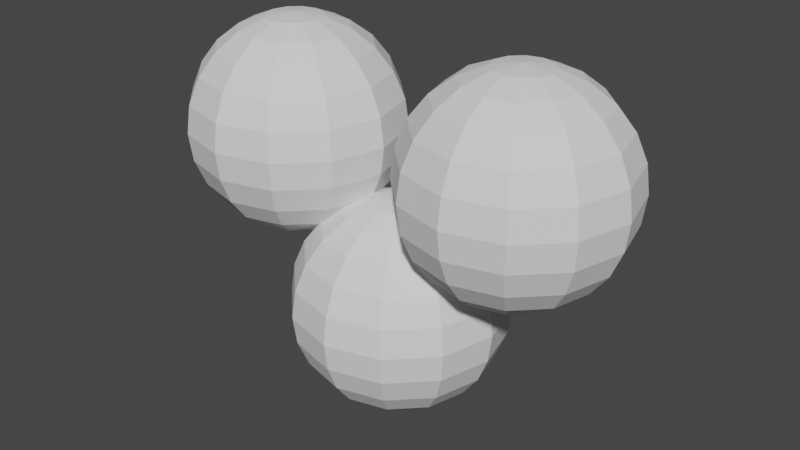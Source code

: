 # Source: gudetamaPrototype.blend  (saved by Blender 2.93.21; exported with 4.5.12 LTS)
import bpy
from mathutils import Matrix  # noqa: F401  (used for matrix-valued properties, if any)

bpy.ops.wm.read_factory_settings(use_empty=True)
scene = bpy.context.scene
scene.name = 'Scene'

# ---- collections
col_collection = bpy.data.collections.new('Collection'); scene.collection.children.link(col_collection)

# ---- world
world_world = bpy.data.worlds.new('World'); scene.world = world_world
world_world.use_nodes = True; world_world.node_tree.nodes.clear()
_N = world_world.node_tree.nodes; _L = world_world.node_tree.links
n0 = _N.new('ShaderNodeOutputWorld'); n0.name = 'World Output'; n0.location = (300, 300)
n1 = _N.new('ShaderNodeBackground'); n1.name = 'Background'; n1.location = (10, 300)
n1.inputs[0].default_value = (0.05088, 0.05088, 0.05088, 1.0)
_L.new(n1.outputs[0], n0.inputs[0])
n0.is_active_output = True
world_world.color = (0.05088, 0.05088, 0.05088)
world_world.use_sun_shadow = False
world_world.sun_shadow_jitter_overblur = 0.0

# ---- meshes
me_sphere = bpy.data.meshes.new('Sphere')
me_sphere.from_pydata([(0.0, 0.5, 0.866), (0.0, 0.866, 0.5), (0.0, 0.9659, 0.2588), (0.0, 1.0, -4.371e-08), (0.0, 0.9659, -0.2588), (0.0, 0.866, -0.5), (0.0, 0.5, -0.866), (0.0, 0.2588, -0.9659), (0.1294, 0.2241, 0.9659), (0.25, 0.433, 0.866), (0.3536, 0.6124, 0.7071), (0.433, 0.75, 0.5), (0.483, 0.8365, 0.2588), (0.5, 0.866, -4.371e-08), (0.483, 0.8365, -0.2588), (0.433, 0.75, -0.5), (0.3536, 0.6124, -0.7071), (0.25, 0.433, -0.866), (0.1294, 0.2241, -0.9659), (0.2241, 0.1294, 0.9659), (0.433, 0.25, 0.866), (0.6124, 0.3536, 0.7071), (0.75, 0.433, 0.5), (0.8365, 0.483, 0.2588), (0.866, 0.5, -4.371e-08), (0.8365, 0.483, -0.2588), (0.75, 0.433, -0.5), (0.6124, 0.3536, -0.7071), (0.433, 0.25, -0.866), (0.2241, 0.1294, -0.9659), (0.2588, -8.622e-08, 0.9659), (0.5, -7.132e-08, 0.866), (0.7071, -7.132e-08, 0.7071), (0.866, -7.132e-08, 0.5), (0.9659, -7.132e-08, 0.2588), (1.0, -1.011e-07, -4.371e-08), (0.9659, -7.132e-08, -0.2588), (0.866, -7.132e-08, -0.5), (0.7071, -7.132e-08, -0.7071), (0.5, -8.622e-08, -0.866), (0.2588, -1.011e-07, -0.9659), (0.2241, -0.1294, 0.9659), (0.433, -0.25, 0.866), (0.6124, -0.3536, 0.7071), (0.75, -0.433, 0.5), (0.8365, -0.483, 0.2588), (0.866, -0.5, -4.371e-08), (0.8365, -0.483, -0.2588), (0.75, -0.433, -0.5), (0.6124, -0.3536, -0.7071), (0.433, -0.25, -0.866), (0.2241, -0.1294, -0.9659), (0.1294, -0.2241, 0.9659), (0.25, -0.433, 0.866), (0.3536, -0.6124, 0.7071), (0.433, -0.75, 0.5), (0.483, -0.8365, 0.2588), (0.5, -0.866, -4.371e-08), (0.483, -0.8365, -0.2588), (0.433, -0.75, -0.5), (0.3536, -0.6124, -0.7071), (0.25, -0.433, -0.866), (0.1294, -0.2241, -0.9659), (-8.443e-09, -0.2588, 0.9659), (2.881e-08, -0.5, 0.866), (-4.57e-08, -0.7071, 0.7071), (-1.589e-08, -0.866, 0.5), (1.391e-08, -0.9659, 0.2588), (1.391e-08, -1.0, -4.371e-08), (1.391e-08, -0.9659, -0.2588), (-1.589e-08, -0.866, -0.5), (-4.57e-08, -0.7071, -0.7071), (-1.589e-08, -0.5, -0.866), (-2.334e-08, -0.2588, -0.9659), (-0.1294, -0.2241, 0.9659), (-0.25, -0.433, 0.866), (-0.3536, -0.6124, 0.7071), (-0.433, -0.75, 0.5), (-0.483, -0.8365, 0.2588), (-0.5, -0.866, -4.371e-08), (-0.483, -0.8365, -0.2588), (-0.433, -0.75, -0.5), (-0.3536, -0.6124, -0.7071), (-0.25, -0.433, -0.866), (-0.1294, -0.2241, -0.9659), (-7.571e-08, -1.311e-07, 1.0), (-0.2241, -0.1294, 0.9659), (-0.433, -0.25, 0.866), (-0.6124, -0.3536, 0.7071), (-0.75, -0.433, 0.5), (-0.8365, -0.483, 0.2588), (-0.866, -0.5, -4.371e-08), (-0.8365, -0.483, -0.2588), (-0.75, -0.433, -0.5), (-0.6124, -0.3536, -0.7071), (-0.433, -0.25, -0.866), (-0.2241, -0.1294, -0.9659), (-0.2588, -8.622e-08, 0.9659), (-0.5, -8.622e-08, 0.866), (-0.7071, -1.171e-08, 0.7071), (-0.866, -4.151e-08, 0.5), (-0.9659, -4.151e-08, 0.2588), (-1.0, -7.132e-08, -4.371e-08), (-0.9659, -4.151e-08, -0.2588), (-0.866, -4.151e-08, -0.5), (-0.7071, -1.171e-08, -0.7071), (-0.5, -4.151e-08, -0.866), (-0.2588, -7.132e-08, -0.9659), (-0.2241, 0.1294, 0.9659), (-0.433, 0.25, 0.866), (-0.6124, 0.3536, 0.7071), (-0.75, 0.433, 0.5), (-0.8365, 0.483, 0.2588), (-0.866, 0.5, -4.371e-08), (-0.8365, 0.483, -0.2588), (-0.75, 0.433, -0.5), (-0.6124, 0.3536, -0.7071), (-0.433, 0.25, -0.866), (-0.2241, 0.1294, -0.9659), (-0.1294, 0.2241, 0.9659), (-0.25, 0.433, 0.866), (-0.3536, 0.6124, 0.7071), (-0.433, 0.75, 0.5), (-0.483, 0.8365, 0.2588), (-0.5, 0.866, -4.371e-08), (-0.483, 0.8365, -0.2588), (-0.433, 0.75, -0.5), (-0.3536, 0.6124, -0.7071), (-0.25, 0.433, -0.866), (-0.1294, 0.2241, -0.9659), (0.0, -8.742e-08, -1.0), (-8.443e-09, 0.2588, 0.9659), (1.331e-07, 0.7071, 0.7071), (1.331e-07, 0.7071, -0.7071), (-1.188, 0.7071, 0.6974), (-1.188, 0.7071, 2.112), (-1.188, 0.2588, 2.37), (-1.188, -2.761e-07, 0.4045), (-1.317, 0.2241, 0.4386), (-1.438, 0.433, 0.5385), (-1.541, 0.6124, 0.6974), (-1.621, 0.75, 0.9045), (-1.671, 0.8365, 1.146), (-1.688, 0.866, 1.404), (-1.671, 0.8365, 1.663), (-1.621, 0.75, 1.904), (-1.541, 0.6124, 2.112), (-1.438, 0.433, 2.271), (-1.317, 0.2241, 2.37), (-1.412, 0.1294, 0.4386), (-1.621, 0.25, 0.5385), (-1.8, 0.3536, 0.6974), (-1.938, 0.433, 0.9045), (-2.024, 0.483, 1.146), (-2.054, 0.5, 1.404), (-2.024, 0.483, 1.663), (-1.938, 0.433, 1.904), (-1.8, 0.3536, 2.112), (-1.621, 0.25, 2.271), (-1.412, 0.1294, 2.37), (-1.447, -2.6e-07, 0.4386), (-1.688, -2.302e-07, 0.5385), (-1.895, -2.004e-07, 0.6974), (-2.054, -2.302e-07, 0.9045), (-2.154, -2.302e-07, 1.146), (-2.188, -2.6e-07, 1.404), (-2.154, -2.302e-07, 1.663), (-2.054, -2.302e-07, 1.904), (-1.895, -2.004e-07, 2.112), (-1.688, -2.749e-07, 2.271), (-1.447, -2.749e-07, 2.37), (-1.412, -0.1294, 0.4386), (-1.621, -0.25, 0.5385), (-1.8, -0.3536, 0.6974), (-1.938, -0.433, 0.9045), (-2.024, -0.483, 1.146), (-2.054, -0.5, 1.404), (-2.024, -0.483, 1.663), (-1.938, -0.433, 1.904), (-1.8, -0.3536, 2.112), (-1.621, -0.25, 2.271), (-1.412, -0.1294, 2.37), (-1.188, -3.198e-07, 2.404), (-1.317, -0.2241, 0.4386), (-1.438, -0.433, 0.5385), (-1.541, -0.6124, 0.6974), (-1.621, -0.75, 0.9045), (-1.671, -0.8365, 1.146), (-1.688, -0.866, 1.404), (-1.671, -0.8365, 1.663), (-1.621, -0.75, 1.904), (-1.541, -0.6124, 2.112), (-1.438, -0.433, 2.271), (-1.317, -0.2241, 2.37), (-1.188, -0.2588, 0.4386), (-1.188, -0.5, 0.5385), (-1.188, -0.7071, 0.6974), (-1.188, -0.866, 0.9045), (-1.188, -0.9659, 1.146), (-1.188, -1.0, 1.404), (-1.188, -0.9659, 1.663), (-1.188, -0.866, 1.904), (-1.188, -0.7071, 2.112), (-1.188, -0.5, 2.271), (-1.188, -0.2588, 2.37), (-1.058, -0.2241, 0.4386), (-0.9379, -0.433, 0.5385), (-0.8343, -0.6124, 0.6974), (-0.7549, -0.75, 0.9045), (-0.7049, -0.8365, 1.146), (-0.6879, -0.866, 1.404), (-0.7049, -0.8365, 1.663), (-0.7549, -0.75, 1.904), (-0.8343, -0.6124, 2.112), (-0.9379, -0.433, 2.271), (-1.058, -0.2241, 2.37), (-0.9638, -0.1294, 0.4386), (-0.7549, -0.25, 0.5385), (-0.5755, -0.3536, 0.6974), (-0.4379, -0.433, 0.9045), (-0.3514, -0.483, 1.146), (-0.3219, -0.5, 1.404), (-0.3514, -0.483, 1.663), (-0.4379, -0.433, 1.904), (-0.5755, -0.3536, 2.112), (-0.7549, -0.25, 2.271), (-0.9638, -0.1294, 2.37), (-0.9291, -2.898e-07, 0.4386), (-0.6879, -2.749e-07, 0.5385), (-0.4808, -2.6e-07, 0.6974), (-0.3219, -2.6e-07, 0.9045), (-0.222, -2.6e-07, 1.146), (-0.1879, -2.898e-07, 1.404), (-0.222, -2.6e-07, 1.663), (-0.3219, -2.6e-07, 1.904), (-0.4808, -2.6e-07, 2.112), (-0.6879, -2.6e-07, 2.271), (-0.9291, -2.749e-07, 2.37), (-0.9638, 0.1294, 0.4386), (-0.7549, 0.25, 0.5385), (-0.5755, 0.3536, 0.6974), (-0.4379, 0.433, 0.9045), (-0.3514, 0.483, 1.146), (-0.3219, 0.5, 1.404), (-0.3514, 0.483, 1.663), (-0.4379, 0.433, 1.904), (-0.5755, 0.3536, 2.112), (-0.7549, 0.25, 2.271), (-0.9638, 0.1294, 2.37), (-1.058, 0.2241, 0.4386), (-0.9379, 0.433, 0.5385), (-0.8343, 0.6124, 0.6974), (-0.7549, 0.75, 0.9045), (-0.7049, 0.8365, 1.146), (-0.6879, 0.866, 1.404), (-0.7049, 0.8365, 1.663), (-0.7549, 0.75, 1.904), (-0.8343, 0.6124, 2.112), (-0.9379, 0.433, 2.271), (-1.058, 0.2241, 2.37), (-1.188, 0.2588, 0.4386), (-1.188, 0.5, 0.5385), (-1.188, 0.866, 0.9045), (-1.188, 0.9659, 1.146), (-1.188, 1.0, 1.404), (-1.188, 0.9659, 1.663), (-1.188, 0.866, 1.904), (-1.188, 0.5, 2.271), (1.168, 0.7071, 0.7499), (1.168, 0.7071, 2.164), (1.168, 0.2588, 2.423), (1.168, -2.832e-07, 0.457), (1.039, 0.2241, 0.4911), (0.9182, 0.433, 0.591), (0.8147, 0.6124, 0.7499), (0.7352, 0.75, 0.957), (0.6852, 0.8365, 1.198), (0.6682, 0.866, 1.457), (0.6852, 0.8365, 1.716), (0.7352, 0.75, 1.957), (0.8147, 0.6124, 2.164), (0.9182, 0.433, 2.323), (1.039, 0.2241, 2.423), (0.9441, 0.1294, 0.4911), (0.7352, 0.25, 0.591), (0.5558, 0.3536, 0.7499), (0.4182, 0.433, 0.957), (0.3317, 0.483, 1.198), (0.3022, 0.5, 1.457), (0.3317, 0.483, 1.716), (0.4182, 0.433, 1.957), (0.5558, 0.3536, 2.164), (0.7352, 0.25, 2.323), (0.9441, 0.1294, 2.423), (0.9094, -2.671e-07, 0.4911), (0.6682, -2.373e-07, 0.591), (0.4611, -2.075e-07, 0.7499), (0.3022, -2.373e-07, 0.957), (0.2023, -2.373e-07, 1.198), (0.1682, -2.671e-07, 1.457), (0.2023, -2.373e-07, 1.716), (0.3022, -2.373e-07, 1.957), (0.4611, -2.075e-07, 2.164), (0.6682, -2.82e-07, 2.323), (0.9094, -2.82e-07, 2.423), (0.9441, -0.1294, 0.4911), (0.7352, -0.25, 0.591), (0.5558, -0.3536, 0.7499), (0.4182, -0.433, 0.957), (0.3317, -0.483, 1.198), (0.3022, -0.5, 1.457), (0.3317, -0.483, 1.716), (0.4182, -0.433, 1.957), (0.5558, -0.3536, 2.164), (0.7352, -0.25, 2.323), (0.9441, -0.1294, 2.423), (1.168, -3.269e-07, 2.457), (1.039, -0.2241, 0.4911), (0.9182, -0.433, 0.591), (0.8147, -0.6124, 0.7499), (0.7352, -0.75, 0.957), (0.6852, -0.8365, 1.198), (0.6682, -0.866, 1.457), (0.6852, -0.8365, 1.716), (0.7352, -0.75, 1.957), (0.8147, -0.6124, 2.164), (0.9182, -0.433, 2.323), (1.039, -0.2241, 2.423), (1.168, -0.2588, 0.4911), (1.168, -0.5, 0.591), (1.168, -0.7071, 0.7499), (1.168, -0.866, 0.957), (1.168, -0.9659, 1.198), (1.168, -1.0, 1.457), (1.168, -0.9659, 1.716), (1.168, -0.866, 1.957), (1.168, -0.7071, 2.164), (1.168, -0.5, 2.323), (1.168, -0.2588, 2.423), (1.298, -0.2241, 0.4911), (1.418, -0.433, 0.591), (1.522, -0.6124, 0.7499), (1.601, -0.75, 0.957), (1.651, -0.8365, 1.198), (1.668, -0.866, 1.457), (1.651, -0.8365, 1.716), (1.601, -0.75, 1.957), (1.522, -0.6124, 2.164), (1.418, -0.433, 2.323), (1.298, -0.2241, 2.423), (1.392, -0.1294, 0.4911), (1.601, -0.25, 0.591), (1.781, -0.3536, 0.7499), (1.918, -0.433, 0.957), (2.005, -0.483, 1.198), (2.034, -0.5, 1.457), (2.005, -0.483, 1.716), (1.918, -0.433, 1.957), (1.781, -0.3536, 2.164), (1.601, -0.25, 2.323), (1.392, -0.1294, 2.423), (1.427, -2.969e-07, 0.4911), (1.668, -2.82e-07, 0.591), (1.875, -2.671e-07, 0.7499), (2.034, -2.671e-07, 0.957), (2.134, -2.671e-07, 1.198), (2.168, -2.969e-07, 1.457), (2.134, -2.671e-07, 1.716), (2.034, -2.671e-07, 1.957), (1.875, -2.671e-07, 2.164), (1.668, -2.671e-07, 2.323), (1.427, -2.82e-07, 2.423), (1.392, 0.1294, 0.4911), (1.601, 0.25, 0.591), (1.781, 0.3536, 0.7499), (1.918, 0.433, 0.957), (2.005, 0.483, 1.198), (2.034, 0.5, 1.457), (2.005, 0.483, 1.716), (1.918, 0.433, 1.957), (1.781, 0.3536, 2.164), (1.601, 0.25, 2.323), (1.392, 0.1294, 2.423), (1.298, 0.2241, 0.4911), (1.418, 0.433, 0.591), (1.522, 0.6124, 0.7499), (1.601, 0.75, 0.957), (1.651, 0.8365, 1.198), (1.668, 0.866, 1.457), (1.651, 0.8365, 1.716), (1.601, 0.75, 1.957), (1.522, 0.6124, 2.164), (1.418, 0.433, 2.323), (1.298, 0.2241, 2.423), (1.168, 0.2588, 0.4911), (1.168, 0.5, 0.591), (1.168, 0.866, 0.957), (1.168, 0.9659, 1.198), (1.168, 1.0, 1.457), (1.168, 0.9659, 1.716), (1.168, 0.866, 1.957), (1.168, 0.5, 2.323)], [], [(2, 1, 11, 12), (130, 7, 18), (0, 131, 8, 9), (133, 5, 15, 16), (3, 2, 12, 13), (132, 0, 9, 10), (6, 133, 16, 17), (4, 3, 13, 14), (1, 132, 10, 11), (7, 6, 17, 18), (131, 85, 8), (5, 4, 14, 15), (17, 16, 27, 28), (14, 13, 24, 25), (11, 10, 21, 22), (18, 17, 28, 29), (8, 85, 19), (15, 14, 25, 26), (12, 11, 22, 23), (130, 18, 29), (9, 8, 19, 20), (16, 15, 26, 27), (13, 12, 23, 24), (10, 9, 20, 21), (20, 19, 30, 31), (27, 26, 37, 38), (24, 23, 34, 35), (21, 20, 31, 32), (28, 27, 38, 39), (25, 24, 35, 36), (22, 21, 32, 33), (29, 28, 39, 40), (19, 85, 30), (26, 25, 36, 37), (23, 22, 33, 34), (130, 29, 40), (40, 39, 50, 51), (30, 85, 41), (37, 36, 47, 48), (34, 33, 44, 45), (130, 40, 51), (31, 30, 41, 42), (38, 37, 48, 49), (35, 34, 45, 46), (32, 31, 42, 43), (39, 38, 49, 50), (36, 35, 46, 47), (33, 32, 43, 44), (43, 42, 53, 54), (50, 49, 60, 61), (47, 46, 57, 58), (44, 43, 54, 55), (51, 50, 61, 62), (41, 85, 52), (48, 47, 58, 59), (45, 44, 55, 56), (130, 51, 62), (42, 41, 52, 53), (49, 48, 59, 60), (46, 45, 56, 57), (130, 62, 73), (53, 52, 63, 64), (60, 59, 70, 71), (57, 56, 67, 68), (54, 53, 64, 65), (61, 60, 71, 72), (58, 57, 68, 69), (55, 54, 65, 66), (62, 61, 72, 73), (52, 85, 63), (59, 58, 69, 70), (56, 55, 66, 67), (66, 65, 76, 77), (73, 72, 83, 84), (63, 85, 74), (70, 69, 80, 81), (67, 66, 77, 78), (130, 73, 84), (64, 63, 74, 75), (71, 70, 81, 82), (68, 67, 78, 79), (65, 64, 75, 76), (72, 71, 82, 83), (69, 68, 79, 80), (76, 75, 87, 88), (83, 82, 94, 95), (80, 79, 91, 92), (77, 76, 88, 89), (84, 83, 95, 96), (74, 85, 86), (81, 80, 92, 93), (78, 77, 89, 90), (130, 84, 96), (75, 74, 86, 87), (82, 81, 93, 94), (79, 78, 90, 91), (90, 89, 100, 101), (130, 96, 107), (87, 86, 97, 98), (94, 93, 104, 105), (91, 90, 101, 102), (88, 87, 98, 99), (95, 94, 105, 106), (92, 91, 102, 103), (89, 88, 99, 100), (96, 95, 106, 107), (86, 85, 97), (93, 92, 103, 104), (100, 99, 110, 111), (107, 106, 117, 118), (97, 85, 108), (104, 103, 114, 115), (101, 100, 111, 112), (130, 107, 118), (98, 97, 108, 109), (105, 104, 115, 116), (102, 101, 112, 113), (99, 98, 109, 110), (106, 105, 116, 117), (103, 102, 113, 114), (113, 112, 123, 124), (110, 109, 120, 121), (117, 116, 127, 128), (114, 113, 124, 125), (111, 110, 121, 122), (118, 117, 128, 129), (108, 85, 119), (115, 114, 125, 126), (112, 111, 122, 123), (130, 118, 129), (109, 108, 119, 120), (116, 115, 126, 127), (123, 122, 1, 2), (130, 129, 7), (120, 119, 131, 0), (127, 126, 5, 133), (124, 123, 2, 3), (121, 120, 0, 132), (128, 127, 133, 6), (125, 124, 3, 4), (122, 121, 132, 1), (129, 128, 6, 7), (119, 85, 131), (126, 125, 4, 5), (139, 140, 134, 261), (153, 154, 143, 142), (148, 182, 136), (137, 149, 138), (147, 148, 136, 267), (141, 142, 263, 262), (149, 150, 139, 138), (144, 145, 266, 265), (146, 147, 267, 135), (159, 182, 148), (164, 165, 154, 153), (158, 159, 148, 147), (163, 164, 153, 152), (169, 170, 159, 158), (168, 169, 158, 157), (170, 182, 159), (154, 155, 144, 143), (137, 160, 149), (165, 166, 155, 154), (160, 161, 150, 149), (157, 158, 147, 146), (166, 167, 156, 155), (162, 163, 152, 151), (161, 162, 151, 150), (167, 168, 157, 156), (176, 177, 166, 165), (175, 176, 165, 164), (181, 182, 170), (173, 174, 163, 162), (172, 173, 162, 161), (171, 172, 161, 160), (180, 181, 170, 169), (174, 175, 164, 163), (179, 180, 169, 168), (178, 179, 168, 167), (137, 171, 160), (187, 188, 176, 175), (188, 189, 177, 176), (193, 182, 181), (137, 183, 171), (184, 185, 173, 172), (177, 178, 167, 166), (183, 184, 172, 171), (189, 190, 178, 177), (185, 186, 174, 173), (190, 191, 179, 178), (186, 187, 175, 174), (192, 193, 181, 180), (195, 196, 185, 184), (197, 198, 187, 186), (203, 204, 193, 192), (202, 203, 192, 191), (204, 182, 193), (198, 199, 188, 187), (137, 194, 183), (199, 200, 189, 188), (194, 195, 184, 183), (191, 192, 180, 179), (200, 201, 190, 189), (196, 197, 186, 185), (214, 215, 204, 203), (201, 202, 191, 190), (213, 214, 203, 202), (212, 213, 202, 201), (208, 209, 198, 197), (210, 211, 200, 199), (209, 210, 199, 198), (215, 182, 204), (207, 208, 197, 196), (211, 212, 201, 200), (206, 207, 196, 195), (205, 206, 195, 194), (225, 226, 215, 214), (220, 221, 210, 209), (221, 222, 211, 210), (226, 182, 215), (137, 216, 205), (217, 218, 207, 206), (137, 205, 194), (216, 217, 206, 205), (222, 223, 212, 211), (218, 219, 208, 207), (223, 224, 213, 212), (219, 220, 209, 208), (231, 232, 221, 220), (233, 234, 223, 222), (229, 230, 219, 218), (228, 229, 218, 217), (230, 231, 220, 219), (234, 235, 224, 223), (236, 237, 226, 225), (235, 236, 225, 224), (237, 182, 226), (224, 225, 214, 213), (137, 227, 216), (232, 233, 222, 221), (242, 243, 232, 231), (254, 255, 244, 243), (248, 182, 237), (240, 241, 230, 229), (239, 240, 229, 228), (238, 239, 228, 227), (247, 248, 237, 236), (246, 247, 236, 235), (245, 246, 235, 234), (257, 258, 247, 246), (227, 228, 217, 216), (243, 244, 233, 232), (137, 249, 238), (250, 251, 240, 239), (244, 245, 234, 233), (249, 250, 239, 238), (255, 256, 245, 244), (262, 263, 253, 252), (251, 252, 241, 240), (256, 257, 246, 245), (252, 253, 242, 241), (258, 259, 248, 247), (253, 254, 243, 242), (259, 182, 248), (261, 134, 251, 250), (260, 261, 250, 249), (267, 136, 259, 258), (135, 267, 258, 257), (266, 135, 257, 256), (137, 260, 249), (241, 242, 231, 230), (264, 265, 255, 254), (263, 264, 254, 253), (265, 266, 256, 255), (136, 182, 259), (134, 262, 252, 251), (142, 143, 264, 263), (150, 151, 140, 139), (138, 139, 261, 260), (155, 156, 145, 144), (140, 141, 262, 134), (145, 146, 135, 266), (156, 157, 146, 145), (137, 138, 260), (143, 144, 265, 264), (152, 153, 142, 141), (137, 238, 227), (151, 152, 141, 140), (273, 274, 268, 395), (287, 288, 277, 276), (282, 316, 270), (271, 283, 272), (281, 282, 270, 401), (275, 276, 397, 396), (283, 284, 273, 272), (278, 279, 400, 399), (280, 281, 401, 269), (293, 316, 282), (298, 299, 288, 287), (292, 293, 282, 281), (297, 298, 287, 286), (303, 304, 293, 292), (302, 303, 292, 291), (304, 316, 293), (288, 289, 278, 277), (271, 294, 283), (299, 300, 289, 288), (294, 295, 284, 283), (291, 292, 281, 280), (300, 301, 290, 289), (296, 297, 286, 285), (295, 296, 285, 284), (301, 302, 291, 290), (310, 311, 300, 299), (309, 310, 299, 298), (315, 316, 304), (307, 308, 297, 296), (306, 307, 296, 295), (305, 306, 295, 294), (314, 315, 304, 303), (308, 309, 298, 297), (313, 314, 303, 302), (312, 313, 302, 301), (271, 305, 294), (321, 322, 310, 309), (322, 323, 311, 310), (327, 316, 315), (271, 317, 305), (318, 319, 307, 306), (311, 312, 301, 300), (317, 318, 306, 305), (323, 324, 312, 311), (319, 320, 308, 307), (324, 325, 313, 312), (320, 321, 309, 308), (326, 327, 315, 314), (329, 330, 319, 318), (331, 332, 321, 320), (337, 338, 327, 326), (336, 337, 326, 325), (338, 316, 327), (332, 333, 322, 321), (271, 328, 317), (333, 334, 323, 322), (328, 329, 318, 317), (325, 326, 314, 313), (334, 335, 324, 323), (330, 331, 320, 319), (348, 349, 338, 337), (335, 336, 325, 324), (347, 348, 337, 336), (346, 347, 336, 335), (342, 343, 332, 331), (344, 345, 334, 333), (343, 344, 333, 332), (349, 316, 338), (341, 342, 331, 330), (345, 346, 335, 334), (340, 341, 330, 329), (339, 340, 329, 328), (359, 360, 349, 348), (354, 355, 344, 343), (355, 356, 345, 344), (360, 316, 349), (271, 350, 339), (351, 352, 341, 340), (271, 339, 328), (350, 351, 340, 339), (356, 357, 346, 345), (352, 353, 342, 341), (357, 358, 347, 346), (353, 354, 343, 342), (365, 366, 355, 354), (367, 368, 357, 356), (363, 364, 353, 352), (362, 363, 352, 351), (364, 365, 354, 353), (368, 369, 358, 357), (370, 371, 360, 359), (369, 370, 359, 358), (371, 316, 360), (358, 359, 348, 347), (271, 361, 350), (366, 367, 356, 355), (376, 377, 366, 365), (388, 389, 378, 377), (382, 316, 371), (374, 375, 364, 363), (373, 374, 363, 362), (372, 373, 362, 361), (381, 382, 371, 370), (380, 381, 370, 369), (379, 380, 369, 368), (391, 392, 381, 380), (361, 362, 351, 350), (377, 378, 367, 366), (271, 383, 372), (384, 385, 374, 373), (378, 379, 368, 367), (383, 384, 373, 372), (389, 390, 379, 378), (396, 397, 387, 386), (385, 386, 375, 374), (390, 391, 380, 379), (386, 387, 376, 375), (392, 393, 382, 381), (387, 388, 377, 376), (393, 316, 382), (395, 268, 385, 384), (394, 395, 384, 383), (401, 270, 393, 392), (269, 401, 392, 391), (400, 269, 391, 390), (271, 394, 383), (375, 376, 365, 364), (398, 399, 389, 388), (397, 398, 388, 387), (399, 400, 390, 389), (270, 316, 393), (268, 396, 386, 385), (276, 277, 398, 397), (284, 285, 274, 273), (272, 273, 395, 394), (289, 290, 279, 278), (274, 275, 396, 268), (279, 280, 269, 400), (290, 291, 280, 279), (271, 272, 394), (277, 278, 399, 398), (286, 287, 276, 275), (271, 372, 361), (285, 286, 275, 274)])
_uv = me_sphere.uv_layers.new(name='UVMap')
_uv.uv.foreach_set('vector', [0.75, 0.5833, 0.75, 0.6667, 0.6667, 0.6667, 0.6667, 0.5833, 0.7083, 0.0, 0.75, 0.08333, 0.6667, 0.08333, 0.75, 0.8333, 0.75, 0.9167, 0.6667, 0.9167, 0.6667, 0.8333, 0.75, 0.25, 0.75, 0.3333, 0.6667, 0.3333, 0.6667, 0.25, 0.75, 0.5, 0.75, 0.5833, 0.6667, 0.5833, 0.6667, 0.5, 0.75, 0.75, 0.75, 0.8333, 0.6667, 0.8333, 0.6667, 0.75, 0.75, 0.1667, 0.75, 0.25, 0.6667, 0.25, 0.6667, 0.1667, 0.75, 0.4167, 0.75, 0.5, 0.6667, 0.5, 0.6667, 0.4167, 0.75, 0.6667, 0.75, 0.75, 0.6667, 0.75, 0.6667, 0.6667, 0.75, 0.08333, 0.75, 0.1667, 0.6667, 0.1667, 0.6667, 0.08333, 0.75, 0.9167, 0.7083, 1.0, 0.6667, 0.9167, 0.75, 0.3333, 0.75, 0.4167, 0.6667, 0.4167, 0.6667, 0.3333, 0.6667, 0.1667, 0.6667, 0.25, 0.5833, 0.25, 0.5833, 0.1667, 0.6667, 0.4167, 0.6667, 0.5, 0.5833, 0.5, 0.5833, 0.4167, 0.6667, 0.6667, 0.6667, 0.75, 0.5833, 0.75, 0.5833, 0.6667, 0.6667, 0.08333, 0.6667, 0.1667, 0.5833, 0.1667, 0.5833, 0.08333, 0.6667, 0.9167, 0.625, 1.0, 0.5833, 0.9167, 0.6667, 0.3333, 0.6667, 0.4167, 0.5833, 0.4167, 0.5833, 0.3333, 0.6667, 0.5833, 0.6667, 0.6667, 0.5833, 0.6667, 0.5833, 0.5833, 0.625, 0.0, 0.6667, 0.08333, 0.5833, 0.08333, 0.6667, 0.8333, 0.6667, 0.9167, 0.5833, 0.9167, 0.5833, 0.8333, 0.6667, 0.25, 0.6667, 0.3333, 0.5833, 0.3333, 0.5833, 0.25, 0.6667, 0.5, 0.6667, 0.5833, 0.5833, 0.5833, 0.5833, 0.5, 0.6667, 0.75, 0.6667, 0.8333, 0.5833, 0.8333, 0.5833, 0.75, 0.5833, 0.8333, 0.5833, 0.9167, 0.5, 0.9167, 0.5, 0.8333, 0.5833, 0.25, 0.5833, 0.3333, 0.5, 0.3333, 0.5, 0.25, 0.5833, 0.5, 0.5833, 0.5833, 0.5, 0.5833, 0.5, 0.5, 0.5833, 0.75, 0.5833, 0.8333, 0.5, 0.8333, 0.5, 0.75, 0.5833, 0.1667, 0.5833, 0.25, 0.5, 0.25, 0.5, 0.1667, 0.5833, 0.4167, 0.5833, 0.5, 0.5, 0.5, 0.5, 0.4167, 0.5833, 0.6667, 0.5833, 0.75, 0.5, 0.75, 0.5, 0.6667, 0.5833, 0.08333, 0.5833, 0.1667, 0.5, 0.1667, 0.5, 0.08333, 0.5833, 0.9167, 0.5417, 1.0, 0.5, 0.9167, 0.5833, 0.3333, 0.5833, 0.4167, 0.5, 0.4167, 0.5, 0.3333, 0.5833, 0.5833, 0.5833, 0.6667, 0.5, 0.6667, 0.5, 0.5833, 0.5417, 0.0, 0.5833, 0.08333, 0.5, 0.08333, 0.5, 0.08333, 0.5, 0.1667, 0.4167, 0.1667, 0.4167, 0.08333, 0.5, 0.9167, 0.4583, 1.0, 0.4167, 0.9167, 0.5, 0.3333, 0.5, 0.4167, 0.4167, 0.4167, 0.4167, 0.3333, 0.5, 0.5833, 0.5, 0.6667, 0.4167, 0.6667, 0.4167, 0.5833, 0.4583, 0.0, 0.5, 0.08333, 0.4167, 0.08333, 0.5, 0.8333, 0.5, 0.9167, 0.4167, 0.9167, 0.4167, 0.8333, 0.5, 0.25, 0.5, 0.3333, 0.4167, 0.3333, 0.4167, 0.25, 0.5, 0.5, 0.5, 0.5833, 0.4167, 0.5833, 0.4167, 0.5, 0.5, 0.75, 0.5, 0.8333, 0.4167, 0.8333, 0.4167, 0.75, 0.5, 0.1667, 0.5, 0.25, 0.4167, 0.25, 0.4167, 0.1667, 0.5, 0.4167, 0.5, 0.5, 0.4167, 0.5, 0.4167, 0.4167, 0.5, 0.6667, 0.5, 0.75, 0.4167, 0.75, 0.4167, 0.6667, 0.4167, 0.75, 0.4167, 0.8333, 0.3333, 0.8333, 0.3333, 0.75, 0.4167, 0.1667, 0.4167, 0.25, 0.3333, 0.25, 0.3333, 0.1667, 0.4167, 0.4167, 0.4167, 0.5, 0.3333, 0.5, 0.3333, 0.4167, 0.4167, 0.6667, 0.4167, 0.75, 0.3333, 0.75, 0.3333, 0.6667, 0.4167, 0.08333, 0.4167, 0.1667, 0.3333, 0.1667, 0.3333, 0.08333, 0.4167, 0.9167, 0.375, 1.0, 0.3333, 0.9167, 0.4167, 0.3333, 0.4167, 0.4167, 0.3333, 0.4167, 0.3333, 0.3333, 0.4167, 0.5833, 0.4167, 0.6667, 0.3333, 0.6667, 0.3333, 0.5833, 0.375, 0.0, 0.4167, 0.08333, 0.3333, 0.08333, 0.4167, 0.8333, 0.4167, 0.9167, 0.3333, 0.9167, 0.3333, 0.8333, 0.4167, 0.25, 0.4167, 0.3333, 0.3333, 0.3333, 0.3333, 0.25, 0.4167, 0.5, 0.4167, 0.5833, 0.3333, 0.5833, 0.3333, 0.5, 0.2917, 0.0, 0.3333, 0.08333, 0.25, 0.08333, 0.3333, 0.8333, 0.3333, 0.9167, 0.25, 0.9167, 0.25, 0.8333, 0.3333, 0.25, 0.3333, 0.3333, 0.25, 0.3333, 0.25, 0.25, 0.3333, 0.5, 0.3333, 0.5833, 0.25, 0.5833, 0.25, 0.5, 0.3333, 0.75, 0.3333, 0.8333, 0.25, 0.8333, 0.25, 0.75, 0.3333, 0.1667, 0.3333, 0.25, 0.25, 0.25, 0.25, 0.1667, 0.3333, 0.4167, 0.3333, 0.5, 0.25, 0.5, 0.25, 0.4167, 0.3333, 0.6667, 0.3333, 0.75, 0.25, 0.75, 0.25, 0.6667, 0.3333, 0.08333, 0.3333, 0.1667, 0.25, 0.1667, 0.25, 0.08333, 0.3333, 0.9167, 0.2917, 1.0, 0.25, 0.9167, 0.3333, 0.3333, 0.3333, 0.4167, 0.25, 0.4167, 0.25, 0.3333, 0.3333, 0.5833, 0.3333, 0.6667, 0.25, 0.6667, 0.25, 0.5833, 0.25, 0.6667, 0.25, 0.75, 0.1667, 0.75, 0.1667, 0.6667, 0.25, 0.08333, 0.25, 0.1667, 0.1667, 0.1667, 0.1667, 0.08333, 0.25, 0.9167, 0.2083, 1.0, 0.1667, 0.9167, 0.25, 0.3333, 0.25, 0.4167, 0.1667, 0.4167, 0.1667, 0.3333, 0.25, 0.5833, 0.25, 0.6667, 0.1667, 0.6667, 0.1667, 0.5833, 0.2083, 0.0, 0.25, 0.08333, 0.1667, 0.08333, 0.25, 0.8333, 0.25, 0.9167, 0.1667, 0.9167, 0.1667, 0.8333, 0.25, 0.25, 0.25, 0.3333, 0.1667, 0.3333, 0.1667, 0.25, 0.25, 0.5, 0.25, 0.5833, 0.1667, 0.5833, 0.1667, 0.5, 0.25, 0.75, 0.25, 0.8333, 0.1667, 0.8333, 0.1667, 0.75, 0.25, 0.1667, 0.25, 0.25, 0.1667, 0.25, 0.1667, 0.1667, 0.25, 0.4167, 0.25, 0.5, 0.1667, 0.5, 0.1667, 0.4167, 0.1667, 0.75, 0.1667, 0.8333, 0.08333, 0.8333, 0.08333, 0.75, 0.1667, 0.1667, 0.1667, 0.25, 0.08333, 0.25, 0.08333, 0.1667, 0.1667, 0.4167, 0.1667, 0.5, 0.08333, 0.5, 0.08333, 0.4167, 0.1667, 0.6667, 0.1667, 0.75, 0.08333, 0.75, 0.08333, 0.6667, 0.1667, 0.08333, 0.1667, 0.1667, 0.08333, 0.1667, 0.08333, 0.08333, 0.1667, 0.9167, 0.125, 1.0, 0.08333, 0.9167, 0.1667, 0.3333, 0.1667, 0.4167, 0.08333, 0.4167, 0.08333, 0.3333, 0.1667, 0.5833, 0.1667, 0.6667, 0.08333, 0.6667, 0.08333, 0.5833, 0.125, 0.0, 0.1667, 0.08333, 0.08333, 0.08333, 0.1667, 0.8333, 0.1667, 0.9167, 0.08333, 0.9167, 0.08333, 0.8333, 0.1667, 0.25, 0.1667, 0.3333, 0.08333, 0.3333, 0.08333, 0.25, 0.1667, 0.5, 0.1667, 0.5833, 0.08333, 0.5833, 0.08333, 0.5, 0.08333, 0.5833, 0.08333, 0.6667, 2.98e-08, 0.6667, 2.98e-08, 0.5833, 0.04167, 0.0, 0.08333, 0.08333, 8.941e-08, 0.08333, 0.08333, 0.8333, 0.08333, 0.9167, 8.941e-08, 0.9167, 2.98e-08, 0.8333, 0.08333, 0.25, 0.08333, 0.3333, 2.98e-08, 0.3333, 0.0, 0.25, 0.08333, 0.5, 0.08333, 0.5833, 2.98e-08, 0.5833, 2.98e-08, 0.5, 0.08333, 0.75, 0.08333, 0.8333, 2.98e-08, 0.8333, 0.0, 0.75, 0.08333, 0.1667, 0.08333, 0.25, 0.0, 0.25, 2.98e-08, 0.1667, 0.08333, 0.4167, 0.08333, 0.5, 2.98e-08, 0.5, 2.98e-08, 0.4167, 0.08333, 0.6667, 0.08333, 0.75, 0.0, 0.75, 2.98e-08, 0.6667, 0.08333, 0.08333, 0.08333, 0.1667, 2.98e-08, 0.1667, 8.941e-08, 0.08333, 0.08333, 0.9167, 0.04167, 1.0, 8.941e-08, 0.9167, 0.08333, 0.3333, 0.08333, 0.4167, 2.98e-08, 0.4167, 2.98e-08, 0.3333, 1.0, 0.6667, 1.0, 0.75, 0.9167, 0.75, 0.9167, 0.6667, 1.0, 0.08333, 1.0, 0.1667, 0.9167, 0.1667, 0.9167, 0.08333, 1.0, 0.9167, 0.9583, 1.0, 0.9167, 0.9167, 1.0, 0.3333, 1.0, 0.4167, 0.9167, 0.4167, 0.9167, 0.3333, 1.0, 0.5833, 1.0, 0.6667, 0.9167, 0.6667, 0.9167, 0.5833, 0.9583, 0.0, 1.0, 0.08333, 0.9167, 0.08333, 1.0, 0.8333, 1.0, 0.9167, 0.9167, 0.9167, 0.9167, 0.8333, 1.0, 0.25, 1.0, 0.3333, 0.9167, 0.3333, 0.9167, 0.25, 1.0, 0.5, 1.0, 0.5833, 0.9167, 0.5833, 0.9167, 0.5, 1.0, 0.75, 1.0, 0.8333, 0.9167, 0.8333, 0.9167, 0.75, 1.0, 0.1667, 1.0, 0.25, 0.9167, 0.25, 0.9167, 0.1667, 1.0, 0.4167, 1.0, 0.5, 0.9167, 0.5, 0.9167, 0.4167, 0.9167, 0.5, 0.9167, 0.5833, 0.8333, 0.5833, 0.8333, 0.5, 0.9167, 0.75, 0.9167, 0.8333, 0.8333, 0.8333, 0.8333, 0.75, 0.9167, 0.1667, 0.9167, 0.25, 0.8333, 0.25, 0.8333, 0.1667, 0.9167, 0.4167, 0.9167, 0.5, 0.8333, 0.5, 0.8333, 0.4167, 0.9167, 0.6667, 0.9167, 0.75, 0.8333, 0.75, 0.8333, 0.6667, 0.9167, 0.08333, 0.9167, 0.1667, 0.8333, 0.1667, 0.8333, 0.08333, 0.9167, 0.9167, 0.875, 1.0, 0.8333, 0.9167, 0.9167, 0.3333, 0.9167, 0.4167, 0.8333, 0.4167, 0.8333, 0.3333, 0.9167, 0.5833, 0.9167, 0.6667, 0.8333, 0.6667, 0.8333, 0.5833, 0.875, 0.0, 0.9167, 0.08333, 0.8333, 0.08333, 0.9167, 0.8333, 0.9167, 0.9167, 0.8333, 0.9167, 0.8333, 0.8333, 0.9167, 0.25, 0.9167, 0.3333, 0.8333, 0.3333, 0.8333, 0.25, 0.8333, 0.5833, 0.8333, 0.6667, 0.75, 0.6667, 0.75, 0.5833, 0.7917, 0.0, 0.8333, 0.08333, 0.75, 0.08333, 0.8333, 0.8333, 0.8333, 0.9167, 0.75, 0.9167, 0.75, 0.8333, 0.8333, 0.25, 0.8333, 0.3333, 0.75, 0.3333, 0.75, 0.25, 0.8333, 0.5, 0.8333, 0.5833, 0.75, 0.5833, 0.75, 0.5, 0.8333, 0.75, 0.8333, 0.8333, 0.75, 0.8333, 0.75, 0.75, 0.8333, 0.1667, 0.8333, 0.25, 0.75, 0.25, 0.75, 0.1667, 0.8333, 0.4167, 0.8333, 0.5, 0.75, 0.5, 0.75, 0.4167, 0.8333, 0.6667, 0.8333, 0.75, 0.75, 0.75, 0.75, 0.6667, 0.8333, 0.08333, 0.8333, 0.1667, 0.75, 0.1667, 0.75, 0.08333, 0.8333, 0.9167, 0.7917, 1.0, 0.75, 0.9167, 0.8333, 0.3333, 0.8333, 0.4167, 0.75, 0.4167, 0.75, 0.3333, 0.8333, 0.1667, 0.8333, 0.25, 0.75, 0.25, 0.75, 0.1667, 0.9167, 0.4167, 0.9167, 0.5, 0.8333, 0.5, 0.8333, 0.4167, 0.8333, 0.9167, 0.7917, 1.0, 0.75, 0.9167, 0.875, 0.0, 0.9167, 0.08333, 0.8333, 0.08333, 0.8333, 0.8333, 0.8333, 0.9167, 0.75, 0.9167, 0.75, 0.8333, 0.8333, 0.3333, 0.8333, 0.4167, 0.75, 0.4167, 0.75, 0.3333, 0.9167, 0.08333, 0.9167, 0.1667, 0.8333, 0.1667, 0.8333, 0.08333, 0.8333, 0.5833, 0.8333, 0.6667, 0.75, 0.6667, 0.75, 0.5833, 0.8333, 0.75, 0.8333, 0.8333, 0.75, 0.8333, 0.75, 0.75, 0.9167, 0.9167, 0.875, 1.0, 0.8333, 0.9167, 1.0, 0.4167, 1.0, 0.5, 0.9167, 0.5, 0.9167, 0.4167, 0.9167, 0.8333, 0.9167, 0.9167, 0.8333, 0.9167, 0.8333, 0.8333, 1.0, 0.3333, 1.0, 0.4167, 0.9167, 0.4167, 0.9167, 0.3333, 1.0, 0.8333, 1.0, 0.9167, 0.9167, 0.9167, 0.9167, 0.8333, 1.0, 0.75, 1.0, 0.8333, 0.9167, 0.8333, 0.9167, 0.75, 1.0, 0.9167, 0.9583, 1.0, 0.9167, 0.9167, 0.9167, 0.5, 0.9167, 0.5833, 0.8333, 0.5833, 0.8333, 0.5, 0.9583, 0.0, 1.0, 0.08333, 0.9167, 0.08333, 1.0, 0.5, 1.0, 0.5833, 0.9167, 0.5833, 0.9167, 0.5, 1.0, 0.08333, 1.0, 0.1667, 0.9167, 0.1667, 0.9167, 0.08333, 0.9167, 0.75, 0.9167, 0.8333, 0.8333, 0.8333, 0.8333, 0.75, 1.0, 0.5833, 1.0, 0.6667, 0.9167, 0.6667, 0.9167, 0.5833, 1.0, 0.25, 1.0, 0.3333, 0.9167, 0.3333, 0.9167, 0.25, 1.0, 0.1667, 1.0, 0.25, 0.9167, 0.25, 0.9167, 0.1667, 1.0, 0.6667, 1.0, 0.75, 0.9167, 0.75, 0.9167, 0.6667, 0.08333, 0.5, 0.08333, 0.5833, 2.98e-08, 0.5833, 2.98e-08, 0.5, 0.08333, 0.4167, 0.08333, 0.5, 2.98e-08, 0.5, 2.98e-08, 0.4167, 0.08333, 0.9167, 0.04167, 1.0, 8.941e-08, 0.9167, 0.08333, 0.25, 0.08333, 0.3333, 2.98e-08, 0.3333, 0.0, 0.25, 0.08333, 0.1667, 0.08333, 0.25, 0.0, 0.25, 2.98e-08, 0.1667, 0.08333, 0.08333, 0.08333, 0.1667, 2.98e-08, 0.1667, 8.941e-08, 0.08333, 0.08333, 0.8333, 0.08333, 0.9167, 8.941e-08, 0.9167, 2.98e-08, 0.8333, 0.08333, 0.3333, 0.08333, 0.4167, 2.98e-08, 0.4167, 2.98e-08, 0.3333, 0.08333, 0.75, 0.08333, 0.8333, 2.98e-08, 0.8333, 0.0, 0.75, 0.08333, 0.6667, 0.08333, 0.75, 0.0, 0.75, 2.98e-08, 0.6667, 0.04167, 0.0, 0.08333, 0.08333, 8.941e-08, 0.08333, 0.1667, 0.4167, 0.1667, 0.5, 0.08333, 0.5, 0.08333, 0.4167, 0.1667, 0.5, 0.1667, 0.5833, 0.08333, 0.5833, 0.08333, 0.5, 0.1667, 0.9167, 0.125, 1.0, 0.08333, 0.9167, 0.125, 0.0, 0.1667, 0.08333, 0.08333, 0.08333, 0.1667, 0.1667, 0.1667, 0.25, 0.08333, 0.25, 0.08333, 0.1667, 0.08333, 0.5833, 0.08333, 0.6667, 2.98e-08, 0.6667, 2.98e-08, 0.5833, 0.1667, 0.08333, 0.1667, 0.1667, 0.08333, 0.1667, 0.08333, 0.08333, 0.1667, 0.5833, 0.1667, 0.6667, 0.08333, 0.6667, 0.08333, 0.5833, 0.1667, 0.25, 0.1667, 0.3333, 0.08333, 0.3333, 0.08333, 0.25, 0.1667, 0.6667, 0.1667, 0.75, 0.08333, 0.75, 0.08333, 0.6667, 0.1667, 0.3333, 0.1667, 0.4167, 0.08333, 0.4167, 0.08333, 0.3333, 0.1667, 0.8333, 0.1667, 0.9167, 0.08333, 0.9167, 0.08333, 0.8333, 0.25, 0.1667, 0.25, 0.25, 0.1667, 0.25, 0.1667, 0.1667, 0.25, 0.3333, 0.25, 0.4167, 0.1667, 0.4167, 0.1667, 0.3333, 0.25, 0.8333, 0.25, 0.9167, 0.1667, 0.9167, 0.1667, 0.8333, 0.25, 0.75, 0.25, 0.8333, 0.1667, 0.8333, 0.1667, 0.75, 0.25, 0.9167, 0.2083, 1.0, 0.1667, 0.9167, 0.25, 0.4167, 0.25, 0.5, 0.1667, 0.5, 0.1667, 0.4167, 0.2083, 0.0, 0.25, 0.08333, 0.1667, 0.08333, 0.25, 0.5, 0.25, 0.5833, 0.1667, 0.5833, 0.1667, 0.5, 0.25, 0.08333, 0.25, 0.1667, 0.1667, 0.1667, 0.1667, 0.08333, 0.1667, 0.75, 0.1667, 0.8333, 0.08333, 0.8333, 0.08333, 0.75, 0.25, 0.5833, 0.25, 0.6667, 0.1667, 0.6667, 0.1667, 0.5833, 0.25, 0.25, 0.25, 0.3333, 0.1667, 0.3333, 0.1667, 0.25, 0.3333, 0.8333, 0.3333, 0.9167, 0.25, 0.9167, 0.25, 0.8333, 0.25, 0.6667, 0.25, 0.75, 0.1667, 0.75, 0.1667, 0.6667, 0.3333, 0.75, 0.3333, 0.8333, 0.25, 0.8333, 0.25, 0.75, 0.3333, 0.6667, 0.3333, 0.75, 0.25, 0.75, 0.25, 0.6667, 0.3333, 0.3333, 0.3333, 0.4167, 0.25, 0.4167, 0.25, 0.3333, 0.3333, 0.5, 0.3333, 0.5833, 0.25, 0.5833, 0.25, 0.5, 0.3333, 0.4167, 0.3333, 0.5, 0.25, 0.5, 0.25, 0.4167, 0.3333, 0.9167, 0.2917, 1.0, 0.25, 0.9167, 0.3333, 0.25, 0.3333, 0.3333, 0.25, 0.3333, 0.25, 0.25, 0.3333, 0.5833, 0.3333, 0.6667, 0.25, 0.6667, 0.25, 0.5833, 0.3333, 0.1667, 0.3333, 0.25, 0.25, 0.25, 0.25, 0.1667, 0.3333, 0.08333, 0.3333, 0.1667, 0.25, 0.1667, 0.25, 0.08333, 0.4167, 0.8333, 0.4167, 0.9167, 0.3333, 0.9167, 0.3333, 0.8333, 0.4167, 0.4167, 0.4167, 0.5, 0.3333, 0.5, 0.3333, 0.4167, 0.4167, 0.5, 0.4167, 0.5833, 0.3333, 0.5833, 0.3333, 0.5, 0.4167, 0.9167, 0.375, 1.0, 0.3333, 0.9167, 0.375, 0.0, 0.4167, 0.08333, 0.3333, 0.08333, 0.4167, 0.1667, 0.4167, 0.25, 0.3333, 0.25, 0.3333, 0.1667, 0.2917, 0.0, 0.3333, 0.08333, 0.25, 0.08333, 0.4167, 0.08333, 0.4167, 0.1667, 0.3333, 0.1667, 0.3333, 0.08333, 0.4167, 0.5833, 0.4167, 0.6667, 0.3333, 0.6667, 0.3333, 0.5833, 0.4167, 0.25, 0.4167, 0.3333, 0.3333, 0.3333, 0.3333, 0.25, 0.4167, 0.6667, 0.4167, 0.75, 0.3333, 0.75, 0.3333, 0.6667, 0.4167, 0.3333, 0.4167, 0.4167, 0.3333, 0.4167, 0.3333, 0.3333, 0.5, 0.4167, 0.5, 0.5, 0.4167, 0.5, 0.4167, 0.4167, 0.5, 0.5833, 0.5, 0.6667, 0.4167, 0.6667, 0.4167, 0.5833, 0.5, 0.25, 0.5, 0.3333, 0.4167, 0.3333, 0.4167, 0.25, 0.5, 0.1667, 0.5, 0.25, 0.4167, 0.25, 0.4167, 0.1667, 0.5, 0.3333, 0.5, 0.4167, 0.4167, 0.4167, 0.4167, 0.3333, 0.5, 0.6667, 0.5, 0.75, 0.4167, 0.75, 0.4167, 0.6667, 0.5, 0.8333, 0.5, 0.9167, 0.4167, 0.9167, 0.4167, 0.8333, 0.5, 0.75, 0.5, 0.8333, 0.4167, 0.8333, 0.4167, 0.75, 0.5, 0.9167, 0.4583, 1.0, 0.4167, 0.9167, 0.4167, 0.75, 0.4167, 0.8333, 0.3333, 0.8333, 0.3333, 0.75, 0.4583, 0.0, 0.5, 0.08333, 0.4167, 0.08333, 0.5, 0.5, 0.5, 0.5833, 0.4167, 0.5833, 0.4167, 0.5, 0.5833, 0.4167, 0.5833, 0.5, 0.5, 0.5, 0.5, 0.4167, 0.6667, 0.5, 0.6667, 0.5833, 0.5833, 0.5833, 0.5833, 0.5, 0.5833, 0.9167, 0.5417, 1.0, 0.5, 0.9167, 0.5833, 0.25, 0.5833, 0.3333, 0.5, 0.3333, 0.5, 0.25, 0.5833, 0.1667, 0.5833, 0.25, 0.5, 0.25, 0.5, 0.1667, 0.5833, 0.08333, 0.5833, 0.1667, 0.5, 0.1667, 0.5, 0.08333, 0.5833, 0.8333, 0.5833, 0.9167, 0.5, 0.9167, 0.5, 0.8333, 0.5833, 0.75, 0.5833, 0.8333, 0.5, 0.8333, 0.5, 0.75, 0.5833, 0.6667, 0.5833, 0.75, 0.5, 0.75, 0.5, 0.6667, 0.6667, 0.75, 0.6667, 0.8333, 0.5833, 0.8333, 0.5833, 0.75, 0.5, 0.08333, 0.5, 0.1667, 0.4167, 0.1667, 0.4167, 0.08333, 0.5833, 0.5, 0.5833, 0.5833, 0.5, 0.5833, 0.5, 0.5, 0.625, 0.0, 0.6667, 0.08333, 0.5833, 0.08333, 0.6667, 0.1667, 0.6667, 0.25, 0.5833, 0.25, 0.5833, 0.1667, 0.5833, 0.5833, 0.5833, 0.6667, 0.5, 0.6667, 0.5, 0.5833, 0.6667, 0.08333, 0.6667, 0.1667, 0.5833, 0.1667, 0.5833, 0.08333, 0.6667, 0.5833, 0.6667, 0.6667, 0.5833, 0.6667, 0.5833, 0.5833, 0.75, 0.3333, 0.75, 0.4167, 0.6667, 0.4167, 0.6667, 0.3333, 0.6667, 0.25, 0.6667, 0.3333, 0.5833, 0.3333, 0.5833, 0.25, 0.6667, 0.6667, 0.6667, 0.75, 0.5833, 0.75, 0.5833, 0.6667, 0.6667, 0.3333, 0.6667, 0.4167, 0.5833, 0.4167, 0.5833, 0.3333, 0.6667, 0.8333, 0.6667, 0.9167, 0.5833, 0.9167, 0.5833, 0.8333, 0.6667, 0.4167, 0.6667, 0.5, 0.5833, 0.5, 0.5833, 0.4167, 0.6667, 0.9167, 0.625, 1.0, 0.5833, 0.9167, 0.75, 0.1667, 0.75, 0.25, 0.6667, 0.25, 0.6667, 0.1667, 0.75, 0.08333, 0.75, 0.1667, 0.6667, 0.1667, 0.6667, 0.08333, 0.75, 0.8333, 0.75, 0.9167, 0.6667, 0.9167, 0.6667, 0.8333, 0.75, 0.75, 0.75, 0.8333, 0.6667, 0.8333, 0.6667, 0.75, 0.75, 0.6667, 0.75, 0.75, 0.6667, 0.75, 0.6667, 0.6667, 0.7083, 0.0, 0.75, 0.08333, 0.6667, 0.08333, 0.5833, 0.3333, 0.5833, 0.4167, 0.5, 0.4167, 0.5, 0.3333, 0.75, 0.5, 0.75, 0.5833, 0.6667, 0.5833, 0.6667, 0.5, 0.75, 0.4167, 0.75, 0.5, 0.6667, 0.5, 0.6667, 0.4167, 0.75, 0.5833, 0.75, 0.6667, 0.6667, 0.6667, 0.6667, 0.5833, 0.75, 0.9167, 0.7083, 1.0, 0.6667, 0.9167, 0.75, 0.25, 0.75, 0.3333, 0.6667, 0.3333, 0.6667, 0.25, 0.8333, 0.4167, 0.8333, 0.5, 0.75, 0.5, 0.75, 0.4167, 0.9167, 0.1667, 0.9167, 0.25, 0.8333, 0.25, 0.8333, 0.1667, 0.8333, 0.08333, 0.8333, 0.1667, 0.75, 0.1667, 0.75, 0.08333, 0.9167, 0.5833, 0.9167, 0.6667, 0.8333, 0.6667, 0.8333, 0.5833, 0.8333, 0.25, 0.8333, 0.3333, 0.75, 0.3333, 0.75, 0.25, 0.8333, 0.6667, 0.8333, 0.75, 0.75, 0.75, 0.75, 0.6667, 0.9167, 0.6667, 0.9167, 0.75, 0.8333, 0.75, 0.8333, 0.6667, 0.7917, 0.0, 0.8333, 0.08333, 0.75, 0.08333, 0.8333, 0.5, 0.8333, 0.5833, 0.75, 0.5833, 0.75, 0.5, 0.9167, 0.3333, 0.9167, 0.4167, 0.8333, 0.4167, 0.8333, 0.3333, 0.5417, 0.0, 0.5833, 0.08333, 0.5, 0.08333, 0.9167, 0.25, 0.9167, 0.3333, 0.8333, 0.3333, 0.8333, 0.25, 0.8333, 0.1667, 0.8333, 0.25, 0.75, 0.25, 0.75, 0.1667, 0.9167, 0.4167, 0.9167, 0.5, 0.8333, 0.5, 0.8333, 0.4167, 0.8333, 0.9167, 0.7917, 1.0, 0.75, 0.9167, 0.875, 0.0, 0.9167, 0.08333, 0.8333, 0.08333, 0.8333, 0.8333, 0.8333, 0.9167, 0.75, 0.9167, 0.75, 0.8333, 0.8333, 0.3333, 0.8333, 0.4167, 0.75, 0.4167, 0.75, 0.3333, 0.9167, 0.08333, 0.9167, 0.1667, 0.8333, 0.1667, 0.8333, 0.08333, 0.8333, 0.5833, 0.8333, 0.6667, 0.75, 0.6667, 0.75, 0.5833, 0.8333, 0.75, 0.8333, 0.8333, 0.75, 0.8333, 0.75, 0.75, 0.9167, 0.9167, 0.875, 1.0, 0.8333, 0.9167, 1.0, 0.4167, 1.0, 0.5, 0.9167, 0.5, 0.9167, 0.4167, 0.9167, 0.8333, 0.9167, 0.9167, 0.8333, 0.9167, 0.8333, 0.8333, 1.0, 0.3333, 1.0, 0.4167, 0.9167, 0.4167, 0.9167, 0.3333, 1.0, 0.8333, 1.0, 0.9167, 0.9167, 0.9167, 0.9167, 0.8333, 1.0, 0.75, 1.0, 0.8333, 0.9167, 0.8333, 0.9167, 0.75, 1.0, 0.9167, 0.9583, 1.0, 0.9167, 0.9167, 0.9167, 0.5, 0.9167, 0.5833, 0.8333, 0.5833, 0.8333, 0.5, 0.9583, 0.0, 1.0, 0.08333, 0.9167, 0.08333, 1.0, 0.5, 1.0, 0.5833, 0.9167, 0.5833, 0.9167, 0.5, 1.0, 0.08333, 1.0, 0.1667, 0.9167, 0.1667, 0.9167, 0.08333, 0.9167, 0.75, 0.9167, 0.8333, 0.8333, 0.8333, 0.8333, 0.75, 1.0, 0.5833, 1.0, 0.6667, 0.9167, 0.6667, 0.9167, 0.5833, 1.0, 0.25, 1.0, 0.3333, 0.9167, 0.3333, 0.9167, 0.25, 1.0, 0.1667, 1.0, 0.25, 0.9167, 0.25, 0.9167, 0.1667, 1.0, 0.6667, 1.0, 0.75, 0.9167, 0.75, 0.9167, 0.6667, 0.08333, 0.5, 0.08333, 0.5833, 2.98e-08, 0.5833, 2.98e-08, 0.5, 0.08333, 0.4167, 0.08333, 0.5, 2.98e-08, 0.5, 2.98e-08, 0.4167, 0.08333, 0.9167, 0.04167, 1.0, 8.941e-08, 0.9167, 0.08333, 0.25, 0.08333, 0.3333, 2.98e-08, 0.3333, 0.0, 0.25, 0.08333, 0.1667, 0.08333, 0.25, 0.0, 0.25, 2.98e-08, 0.1667, 0.08333, 0.08333, 0.08333, 0.1667, 2.98e-08, 0.1667, 8.941e-08, 0.08333, 0.08333, 0.8333, 0.08333, 0.9167, 8.941e-08, 0.9167, 2.98e-08, 0.8333, 0.08333, 0.3333, 0.08333, 0.4167, 2.98e-08, 0.4167, 2.98e-08, 0.3333, 0.08333, 0.75, 0.08333, 0.8333, 2.98e-08, 0.8333, 0.0, 0.75, 0.08333, 0.6667, 0.08333, 0.75, 0.0, 0.75, 2.98e-08, 0.6667, 0.04167, 0.0, 0.08333, 0.08333, 8.941e-08, 0.08333, 0.1667, 0.4167, 0.1667, 0.5, 0.08333, 0.5, 0.08333, 0.4167, 0.1667, 0.5, 0.1667, 0.5833, 0.08333, 0.5833, 0.08333, 0.5, 0.1667, 0.9167, 0.125, 1.0, 0.08333, 0.9167, 0.125, 0.0, 0.1667, 0.08333, 0.08333, 0.08333, 0.1667, 0.1667, 0.1667, 0.25, 0.08333, 0.25, 0.08333, 0.1667, 0.08333, 0.5833, 0.08333, 0.6667, 2.98e-08, 0.6667, 2.98e-08, 0.5833, 0.1667, 0.08333, 0.1667, 0.1667, 0.08333, 0.1667, 0.08333, 0.08333, 0.1667, 0.5833, 0.1667, 0.6667, 0.08333, 0.6667, 0.08333, 0.5833, 0.1667, 0.25, 0.1667, 0.3333, 0.08333, 0.3333, 0.08333, 0.25, 0.1667, 0.6667, 0.1667, 0.75, 0.08333, 0.75, 0.08333, 0.6667, 0.1667, 0.3333, 0.1667, 0.4167, 0.08333, 0.4167, 0.08333, 0.3333, 0.1667, 0.8333, 0.1667, 0.9167, 0.08333, 0.9167, 0.08333, 0.8333, 0.25, 0.1667, 0.25, 0.25, 0.1667, 0.25, 0.1667, 0.1667, 0.25, 0.3333, 0.25, 0.4167, 0.1667, 0.4167, 0.1667, 0.3333, 0.25, 0.8333, 0.25, 0.9167, 0.1667, 0.9167, 0.1667, 0.8333, 0.25, 0.75, 0.25, 0.8333, 0.1667, 0.8333, 0.1667, 0.75, 0.25, 0.9167, 0.2083, 1.0, 0.1667, 0.9167, 0.25, 0.4167, 0.25, 0.5, 0.1667, 0.5, 0.1667, 0.4167, 0.2083, 0.0, 0.25, 0.08333, 0.1667, 0.08333, 0.25, 0.5, 0.25, 0.5833, 0.1667, 0.5833, 0.1667, 0.5, 0.25, 0.08333, 0.25, 0.1667, 0.1667, 0.1667, 0.1667, 0.08333, 0.1667, 0.75, 0.1667, 0.8333, 0.08333, 0.8333, 0.08333, 0.75, 0.25, 0.5833, 0.25, 0.6667, 0.1667, 0.6667, 0.1667, 0.5833, 0.25, 0.25, 0.25, 0.3333, 0.1667, 0.3333, 0.1667, 0.25, 0.3333, 0.8333, 0.3333, 0.9167, 0.25, 0.9167, 0.25, 0.8333, 0.25, 0.6667, 0.25, 0.75, 0.1667, 0.75, 0.1667, 0.6667, 0.3333, 0.75, 0.3333, 0.8333, 0.25, 0.8333, 0.25, 0.75, 0.3333, 0.6667, 0.3333, 0.75, 0.25, 0.75, 0.25, 0.6667, 0.3333, 0.3333, 0.3333, 0.4167, 0.25, 0.4167, 0.25, 0.3333, 0.3333, 0.5, 0.3333, 0.5833, 0.25, 0.5833, 0.25, 0.5, 0.3333, 0.4167, 0.3333, 0.5, 0.25, 0.5, 0.25, 0.4167, 0.3333, 0.9167, 0.2917, 1.0, 0.25, 0.9167, 0.3333, 0.25, 0.3333, 0.3333, 0.25, 0.3333, 0.25, 0.25, 0.3333, 0.5833, 0.3333, 0.6667, 0.25, 0.6667, 0.25, 0.5833, 0.3333, 0.1667, 0.3333, 0.25, 0.25, 0.25, 0.25, 0.1667, 0.3333, 0.08333, 0.3333, 0.1667, 0.25, 0.1667, 0.25, 0.08333, 0.4167, 0.8333, 0.4167, 0.9167, 0.3333, 0.9167, 0.3333, 0.8333, 0.4167, 0.4167, 0.4167, 0.5, 0.3333, 0.5, 0.3333, 0.4167, 0.4167, 0.5, 0.4167, 0.5833, 0.3333, 0.5833, 0.3333, 0.5, 0.4167, 0.9167, 0.375, 1.0, 0.3333, 0.9167, 0.375, 0.0, 0.4167, 0.08333, 0.3333, 0.08333, 0.4167, 0.1667, 0.4167, 0.25, 0.3333, 0.25, 0.3333, 0.1667, 0.2917, 0.0, 0.3333, 0.08333, 0.25, 0.08333, 0.4167, 0.08333, 0.4167, 0.1667, 0.3333, 0.1667, 0.3333, 0.08333, 0.4167, 0.5833, 0.4167, 0.6667, 0.3333, 0.6667, 0.3333, 0.5833, 0.4167, 0.25, 0.4167, 0.3333, 0.3333, 0.3333, 0.3333, 0.25, 0.4167, 0.6667, 0.4167, 0.75, 0.3333, 0.75, 0.3333, 0.6667, 0.4167, 0.3333, 0.4167, 0.4167, 0.3333, 0.4167, 0.3333, 0.3333, 0.5, 0.4167, 0.5, 0.5, 0.4167, 0.5, 0.4167, 0.4167, 0.5, 0.5833, 0.5, 0.6667, 0.4167, 0.6667, 0.4167, 0.5833, 0.5, 0.25, 0.5, 0.3333, 0.4167, 0.3333, 0.4167, 0.25, 0.5, 0.1667, 0.5, 0.25, 0.4167, 0.25, 0.4167, 0.1667, 0.5, 0.3333, 0.5, 0.4167, 0.4167, 0.4167, 0.4167, 0.3333, 0.5, 0.6667, 0.5, 0.75, 0.4167, 0.75, 0.4167, 0.6667, 0.5, 0.8333, 0.5, 0.9167, 0.4167, 0.9167, 0.4167, 0.8333, 0.5, 0.75, 0.5, 0.8333, 0.4167, 0.8333, 0.4167, 0.75, 0.5, 0.9167, 0.4583, 1.0, 0.4167, 0.9167, 0.4167, 0.75, 0.4167, 0.8333, 0.3333, 0.8333, 0.3333, 0.75, 0.4583, 0.0, 0.5, 0.08333, 0.4167, 0.08333, 0.5, 0.5, 0.5, 0.5833, 0.4167, 0.5833, 0.4167, 0.5, 0.5833, 0.4167, 0.5833, 0.5, 0.5, 0.5, 0.5, 0.4167, 0.6667, 0.5, 0.6667, 0.5833, 0.5833, 0.5833, 0.5833, 0.5, 0.5833, 0.9167, 0.5417, 1.0, 0.5, 0.9167, 0.5833, 0.25, 0.5833, 0.3333, 0.5, 0.3333, 0.5, 0.25, 0.5833, 0.1667, 0.5833, 0.25, 0.5, 0.25, 0.5, 0.1667, 0.5833, 0.08333, 0.5833, 0.1667, 0.5, 0.1667, 0.5, 0.08333, 0.5833, 0.8333, 0.5833, 0.9167, 0.5, 0.9167, 0.5, 0.8333, 0.5833, 0.75, 0.5833, 0.8333, 0.5, 0.8333, 0.5, 0.75, 0.5833, 0.6667, 0.5833, 0.75, 0.5, 0.75, 0.5, 0.6667, 0.6667, 0.75, 0.6667, 0.8333, 0.5833, 0.8333, 0.5833, 0.75, 0.5, 0.08333, 0.5, 0.1667, 0.4167, 0.1667, 0.4167, 0.08333, 0.5833, 0.5, 0.5833, 0.5833, 0.5, 0.5833, 0.5, 0.5, 0.625, 0.0, 0.6667, 0.08333, 0.5833, 0.08333, 0.6667, 0.1667, 0.6667, 0.25, 0.5833, 0.25, 0.5833, 0.1667, 0.5833, 0.5833, 0.5833, 0.6667, 0.5, 0.6667, 0.5, 0.5833, 0.6667, 0.08333, 0.6667, 0.1667, 0.5833, 0.1667, 0.5833, 0.08333, 0.6667, 0.5833, 0.6667, 0.6667, 0.5833, 0.6667, 0.5833, 0.5833, 0.75, 0.3333, 0.75, 0.4167, 0.6667, 0.4167, 0.6667, 0.3333, 0.6667, 0.25, 0.6667, 0.3333, 0.5833, 0.3333, 0.5833, 0.25, 0.6667, 0.6667, 0.6667, 0.75, 0.5833, 0.75, 0.5833, 0.6667, 0.6667, 0.3333, 0.6667, 0.4167, 0.5833, 0.4167, 0.5833, 0.3333, 0.6667, 0.8333, 0.6667, 0.9167, 0.5833, 0.9167, 0.5833, 0.8333, 0.6667, 0.4167, 0.6667, 0.5, 0.5833, 0.5, 0.5833, 0.4167, 0.6667, 0.9167, 0.625, 1.0, 0.5833, 0.9167, 0.75, 0.1667, 0.75, 0.25, 0.6667, 0.25, 0.6667, 0.1667, 0.75, 0.08333, 0.75, 0.1667, 0.6667, 0.1667, 0.6667, 0.08333, 0.75, 0.8333, 0.75, 0.9167, 0.6667, 0.9167, 0.6667, 0.8333, 0.75, 0.75, 0.75, 0.8333, 0.6667, 0.8333, 0.6667, 0.75, 0.75, 0.6667, 0.75, 0.75, 0.6667, 0.75, 0.6667, 0.6667, 0.7083, 0.0, 0.75, 0.08333, 0.6667, 0.08333, 0.5833, 0.3333, 0.5833, 0.4167, 0.5, 0.4167, 0.5, 0.3333, 0.75, 0.5, 0.75, 0.5833, 0.6667, 0.5833, 0.6667, 0.5, 0.75, 0.4167, 0.75, 0.5, 0.6667, 0.5, 0.6667, 0.4167, 0.75, 0.5833, 0.75, 0.6667, 0.6667, 0.6667, 0.6667, 0.5833, 0.75, 0.9167, 0.7083, 1.0, 0.6667, 0.9167, 0.75, 0.25, 0.75, 0.3333, 0.6667, 0.3333, 0.6667, 0.25, 0.8333, 0.4167, 0.8333, 0.5, 0.75, 0.5, 0.75, 0.4167, 0.9167, 0.1667, 0.9167, 0.25, 0.8333, 0.25, 0.8333, 0.1667, 0.8333, 0.08333, 0.8333, 0.1667, 0.75, 0.1667, 0.75, 0.08333, 0.9167, 0.5833, 0.9167, 0.6667, 0.8333, 0.6667, 0.8333, 0.5833, 0.8333, 0.25, 0.8333, 0.3333, 0.75, 0.3333, 0.75, 0.25, 0.8333, 0.6667, 0.8333, 0.75, 0.75, 0.75, 0.75, 0.6667, 0.9167, 0.6667, 0.9167, 0.75, 0.8333, 0.75, 0.8333, 0.6667, 0.7917, 0.0, 0.8333, 0.08333, 0.75, 0.08333, 0.8333, 0.5, 0.8333, 0.5833, 0.75, 0.5833, 0.75, 0.5, 0.9167, 0.3333, 0.9167, 0.4167, 0.8333, 0.4167, 0.8333, 0.3333, 0.5417, 0.0, 0.5833, 0.08333, 0.5, 0.08333, 0.9167, 0.25, 0.9167, 0.3333, 0.8333, 0.3333, 0.8333, 0.25])
me_sphere.use_remesh_fix_poles = True
me_sphere.use_remesh_preserve_attributes = False
me_sphere.update()
arm_armature = bpy.data.armatures.new('Armature')  # bones are not reproduced

# ---- objects
ob_sphere = bpy.data.objects.new('Sphere', me_sphere)
ob_armature = bpy.data.objects.new('Armature', arm_armature)

# ---- transforms, parenting, visibility, modifiers, constraints
ob_sphere.parent = ob_armature
ob_sphere.location = (0.0, 0.0, 0.0)
_vg = ob_sphere.vertex_groups.new(name='Bone')
for _i, _w in zip([0, 1, 2, 3, 4, 5, 6, 7, 8, 9, 10, 11, 12, 13, 14, 15, 16, 17, 18, 19, 20, 21, 22, 23, 24, 25, 26, 27, 28, 29, 33, 34, 35, 36, 37, 38, 39, 40, 41, 42, 43, 44, 45, 46, 47, 48, 49, 50, 51, 52, 53, 54, 55, 56, 57, 58, 59, 60, 61, 62, 63, 64, 65, 66, 67, 68, 69, 70, 71, 72, 73, 74, 75, 76, 77, 78, 79, 80, 81, 82, 83, 84, 88, 89, 90, 91, 92, 93, 94, 95, 96, 100, 101, 102, 103, 104, 105, 106, 107, 110, 111, 112, 113, 114, 115, 116, 117, 118, 119, 120, 121, 122, 123, 124, 125, 126, 127, 128, 129, 130, 131, 132, 133], [0.03364, 0.1262, 0.2183, 0.3782, 0.6008, 0.7447, 0.9106, 0.9615, 0.004213, 0.02696, 0.06311, 0.108, 0.1873, 0.3238, 0.5609, 0.7211, 0.8303, 0.9061, 0.9606, 0.004102, 0.01833, 0.05207, 0.07793, 0.1359, 0.2352, 0.3954, 0.6469, 0.7996, 0.8957, 0.9586, 0.07219, 0.119, 0.2109, 0.3656, 0.6268, 0.7888, 0.8914, 0.9577, 0.004278, 0.01861, 0.05225, 0.07818, 0.1361, 0.2353, 0.3954, 0.6469, 0.7996, 0.8957, 0.9586, 0.004549, 0.02748, 0.06342, 0.1083, 0.1875, 0.3239, 0.561, 0.7211, 0.8303, 0.9061, 0.9606, 0.004427, 0.03387, 0.0725, 0.1263, 0.2183, 0.3782, 0.6008, 0.7447, 0.842, 0.9106, 0.9615, 3.524e-05, 0.01946, 0.0603, 0.1082, 0.1874, 0.3235, 0.5606, 0.7208, 0.8301, 0.906, 0.9605, 0.02582, 0.08808, 0.1375, 0.2343, 0.3941, 0.646, 0.7991, 0.8955, 0.9585, 0.04621, 0.1086, 0.2052, 0.3621, 0.6251, 0.788, 0.8911, 0.9576, 0.02649, 0.08828, 0.1377, 0.2344, 0.3941, 0.646, 0.7991, 0.8955, 0.9585, 0.0001696, 0.01984, 0.06055, 0.1084, 0.1875, 0.3236, 0.5606, 0.7208, 0.8301, 0.906, 0.9605, 1.0, 0.004235, 0.07237, 0.842]): _vg.add([_i], _w, 'REPLACE')
_vg = ob_sphere.vertex_groups.new(name='Bone.001')
for _i, _w in zip([0, 1, 2, 3, 4, 5, 6, 8, 9, 10, 11, 12, 13, 14, 15, 16, 17, 18, 19, 20, 21, 22, 23, 24, 25, 26, 27, 28, 29, 30, 31, 32, 33, 34, 35, 36, 37, 38, 39, 40, 41, 42, 43, 44, 45, 46, 47, 48, 49, 50, 51, 52, 53, 54, 55, 56, 57, 58, 59, 60, 61, 62, 63, 64, 65, 66, 67, 68, 69, 70, 71, 72, 74, 75, 76, 77, 78, 79, 80, 81, 82, 83, 85, 86, 87, 88, 89, 90, 91, 92, 93, 94, 97, 98, 100, 101, 102, 103, 108, 109, 110, 111, 112, 113, 114, 115, 116, 119, 120, 121, 122, 123, 124, 125, 126, 127, 128, 131, 132, 133, 268, 269, 270, 271, 272, 273, 274, 275, 276, 277, 278, 279, 280, 281, 282, 283, 284, 285, 286, 287, 288, 289, 290, 291, 292, 293, 294, 295, 296, 297, 298, 299, 300, 301, 302, 303, 304, 305, 306, 307, 308, 309, 310, 311, 312, 313, 314, 315, 316, 317, 318, 319, 320, 321, 322, 323, 324, 325, 326, 327, 328, 329, 330, 331, 332, 333, 334, 335, 336, 337, 338, 339, 340, 341, 342, 343, 344, 345, 346, 347, 348, 349, 350, 351, 352, 353, 354, 355, 356, 357, 358, 359, 360, 361, 362, 363, 364, 365, 366, 367, 368, 369, 370, 371, 372, 373, 374, 375, 376, 377, 378, 379, 380, 381, 382, 383, 384, 385, 386, 387, 388, 389, 390, 391, 392, 393, 394, 395, 396, 397, 398, 399, 400, 401], [0.61, 0.5925, 0.5201, 0.3618, 0.226, 0.1414, 0.0458, 0.6933, 0.7672, 0.7923, 0.7767, 0.7144, 0.5905, 0.3711, 0.2277, 0.1332, 0.07005, 0.004605, 0.7348, 0.8297, 0.8619, 0.8699, 0.8243, 0.7314, 0.5762, 0.3295, 0.1816, 0.09026, 0.0161, 0.7568, 0.9256, 0.9697, 0.9, 0.8583, 0.769, 0.6163, 0.3572, 0.1974, 0.09762, 0.02045, 0.7335, 0.8286, 0.861, 0.8692, 0.8239, 0.7312, 0.5761, 0.3295, 0.1815, 0.09024, 0.01609, 0.6906, 0.7648, 0.7905, 0.7755, 0.7137, 0.5901, 0.3709, 0.2276, 0.1331, 0.07002, 0.004588, 0.5891, 0.6072, 0.614, 0.5912, 0.5193, 0.3615, 0.2258, 0.1413, 0.08589, 0.04574, 0.4337, 0.3131, 0.2519, 0.2133, 0.1756, 0.1352, 0.09892, 0.06979, 0.04432, 0.00855, 0.6047, 0.3597, 0.1577, 0.09255, 0.08854, 0.06574, 0.05249, 0.03483, 0.017, 0.0009767, 0.3314, 0.08761, 0.004154, 0.009164, 0.006933, 0.002065, 0.3612, 0.1597, 0.09395, 0.08937, 0.06618, 0.05273, 0.03509, 0.01715, 0.001052, 0.4368, 0.316, 0.254, 0.2146, 0.1764, 0.1356, 0.09914, 0.06991, 0.04445, 0.008608, 0.5923, 0.616, 0.08595, 1.0, 1.0, 1.0, 1.0, 1.0, 1.0, 1.0, 1.0, 1.0, 1.0, 1.0, 1.0, 1.0, 1.0, 1.0, 1.0, 1.0, 1.0, 1.0, 1.0, 1.0, 1.0, 1.0, 1.0, 1.0, 1.0, 1.0, 1.0, 1.0, 1.0, 1.0, 1.0, 1.0, 1.0, 1.0, 1.0, 1.0, 1.0, 1.0, 1.0, 1.0, 1.0, 1.0, 1.0, 1.0, 1.0, 1.0, 1.0, 1.0, 1.0, 1.0, 1.0, 1.0, 1.0, 1.0, 1.0, 1.0, 1.0, 1.0, 1.0, 1.0, 1.0, 1.0, 1.0, 1.0, 1.0, 1.0, 1.0, 1.0, 1.0, 1.0, 1.0, 1.0, 1.0, 1.0, 1.0, 1.0, 1.0, 1.0, 1.0, 1.0, 1.0, 1.0, 1.0, 1.0, 1.0, 1.0, 1.0, 1.0, 1.0, 1.0, 1.0, 1.0, 1.0, 1.0, 1.0, 1.0, 1.0, 1.0, 1.0, 1.0, 1.0, 1.0, 1.0, 1.0, 1.0, 1.0, 1.0, 1.0, 1.0, 1.0, 1.0, 1.0, 1.0, 1.0, 1.0, 1.0, 1.0, 1.0, 1.0, 1.0, 1.0, 1.0, 1.0, 1.0, 1.0, 1.0, 1.0, 1.0, 1.0, 1.0, 1.0, 1.0, 1.0]): _vg.add([_i], _w, 'REPLACE')
_vg = ob_sphere.vertex_groups.new(name='Bone.002')
for _i, _w in zip([0, 1, 2, 3, 4, 5, 6, 8, 9, 10, 11, 12, 13, 14, 15, 16, 19, 20, 21, 22, 23, 24, 25, 30, 31, 33, 41, 42, 43, 44, 45, 46, 47, 52, 53, 54, 55, 56, 57, 58, 59, 60, 63, 64, 65, 66, 67, 68, 69, 70, 71, 72, 74, 75, 76, 77, 78, 79, 80, 81, 82, 83, 84, 85, 86, 87, 88, 89, 90, 91, 92, 93, 94, 95, 96, 97, 98, 99, 100, 101, 102, 103, 104, 105, 106, 107, 108, 109, 110, 111, 112, 113, 114, 115, 116, 117, 118, 119, 120, 121, 122, 123, 124, 125, 126, 127, 128, 129, 131, 132, 133, 134, 135, 136, 137, 138, 139, 140, 141, 142, 143, 144, 145, 146, 147, 148, 149, 150, 151, 152, 153, 154, 155, 156, 157, 158, 159, 160, 161, 162, 163, 164, 165, 166, 167, 168, 169, 170, 171, 172, 173, 174, 175, 176, 177, 178, 179, 180, 181, 182, 183, 184, 185, 186, 187, 188, 189, 190, 191, 192, 193, 194, 195, 196, 197, 198, 199, 200, 201, 202, 203, 204, 205, 206, 207, 208, 209, 210, 211, 212, 213, 214, 215, 216, 217, 218, 219, 220, 221, 222, 223, 224, 225, 226, 227, 228, 229, 230, 231, 232, 233, 234, 235, 236, 237, 238, 239, 240, 241, 242, 243, 244, 245, 246, 247, 248, 249, 250, 251, 252, 253, 254, 255, 256, 257, 258, 259, 260, 261, 262, 263, 264, 265, 266, 267], [0.3482, 0.2813, 0.2617, 0.26, 0.1732, 0.1138, 0.03296, 0.2796, 0.1943, 0.1446, 0.1154, 0.0982, 0.08563, 0.06799, 0.05117, 0.02311, 0.2382, 0.1362, 0.08604, 0.05213, 0.02944, 0.01669, 0.006768, 0.2184, 0.06061, 0.005593, 0.2393, 0.1371, 0.08673, 0.05258, 0.02995, 0.01698, 0.006936, 0.2821, 0.1964, 0.1461, 0.1163, 0.09872, 0.08592, 0.06816, 0.05126, 0.02321, 0.3837, 0.3509, 0.3135, 0.2825, 0.2623, 0.2603, 0.1734, 0.114, 0.07208, 0.03302, 0.5413, 0.6522, 0.6878, 0.6785, 0.637, 0.5412, 0.3405, 0.2094, 0.1228, 0.06474, 0.0005425, 0.3726, 0.6176, 0.8207, 0.8695, 0.8234, 0.7967, 0.7132, 0.5635, 0.3205, 0.1754, 0.08653, 0.01269, 0.6478, 0.9024, 0.9817, 0.9248, 0.8618, 0.7664, 0.6119, 0.3523, 0.1932, 0.09461, 0.01735, 0.616, 0.8184, 0.8678, 0.8223, 0.7961, 0.7129, 0.5634, 0.3204, 0.1754, 0.08651, 0.01268, 0.5381, 0.6491, 0.6854, 0.677, 0.6361, 0.5408, 0.3403, 0.2093, 0.1227, 0.06471, 0.0005247, 0.3806, 0.3116, 0.07202, 1.0, 1.0, 1.0, 1.0, 1.0, 1.0, 1.0, 1.0, 1.0, 1.0, 1.0, 1.0, 1.0, 1.0, 1.0, 1.0, 1.0, 1.0, 1.0, 1.0, 1.0, 1.0, 1.0, 1.0, 1.0, 1.0, 1.0, 1.0, 1.0, 1.0, 1.0, 1.0, 1.0, 1.0, 1.0, 1.0, 1.0, 1.0, 1.0, 1.0, 1.0, 1.0, 1.0, 1.0, 1.0, 1.0, 1.0, 1.0, 1.0, 1.0, 1.0, 1.0, 1.0, 1.0, 1.0, 1.0, 1.0, 1.0, 1.0, 1.0, 1.0, 1.0, 1.0, 1.0, 1.0, 1.0, 1.0, 1.0, 1.0, 1.0, 1.0, 1.0, 1.0, 1.0, 1.0, 1.0, 1.0, 1.0, 1.0, 1.0, 1.0, 1.0, 1.0, 1.0, 1.0, 1.0, 1.0, 1.0, 1.0, 1.0, 1.0, 1.0, 1.0, 1.0, 1.0, 1.0, 1.0, 1.0, 1.0, 1.0, 1.0, 1.0, 1.0, 1.0, 1.0, 1.0, 1.0, 1.0, 1.0, 1.0, 1.0, 1.0, 1.0, 1.0, 1.0, 1.0, 1.0, 1.0, 1.0, 1.0, 1.0, 1.0, 1.0, 1.0, 1.0, 1.0, 1.0, 1.0, 1.0, 1.0, 1.0, 1.0, 1.0, 1.0]): _vg.add([_i], _w, 'REPLACE')
_m = ob_sphere.modifiers.new('Armature', 'ARMATURE')
_m.object = ob_armature
ob_armature.location = (0.0, 0.0, 0.0)

# ---- collection membership
col_collection.objects.link(ob_sphere)
col_collection.objects.link(ob_armature)

# ---- scene / render settings (as saved in the file)
scene.frame_start = 1; scene.frame_end = 250; scene.frame_set(1)
scene.render.engine = 'BLENDER_EEVEE_NEXT'
scene.cycles.use_denoising = False
scene.cycles.samples = 128
scene.cycles.sampling_pattern = 'TABULATED_SOBOL'
scene.cycles.use_adaptive_sampling = False
scene.cycles.use_light_tree = False
scene.view_settings.view_transform = 'Filmic'
bpy.context.view_layer.update()

# ---- added for rendering (the .blend has no active camera and no usable light): camera, sun
cam_auto = bpy.data.cameras.new('AutoCamera')
cam_auto.lens = 50.0
cam_auto.sensor_width = 36.0
cam_auto.clip_end = 1000.0
ob_auto_camera = bpy.data.objects.new('AutoCamera', cam_auto)
scene.collection.objects.link(ob_auto_camera)
ob_auto_camera.location = (5.4581, -6.56154, 5.10285)
ob_auto_camera.rotation_euler = (1.09748, -7.21219e-08, 0.694738)
scene.camera = ob_auto_camera
light_auto_sun = bpy.data.lights.new('AutoSun', 'SUN')
light_auto_sun.energy = 3.0
light_auto_sun.angle = 0.0523599
ob_auto_sun = bpy.data.objects.new('AutoSun', light_auto_sun)
scene.collection.objects.link(ob_auto_sun)
ob_auto_sun.rotation_euler = (0.872665, 0.174533, 0.523599)
bpy.context.view_layer.update()
